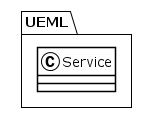

The diagram above was rendered by PlantUML. Its source (embedded in the PNG):
@startuml
!theme plain
package UEML {
class Service {
}
}
@enduml